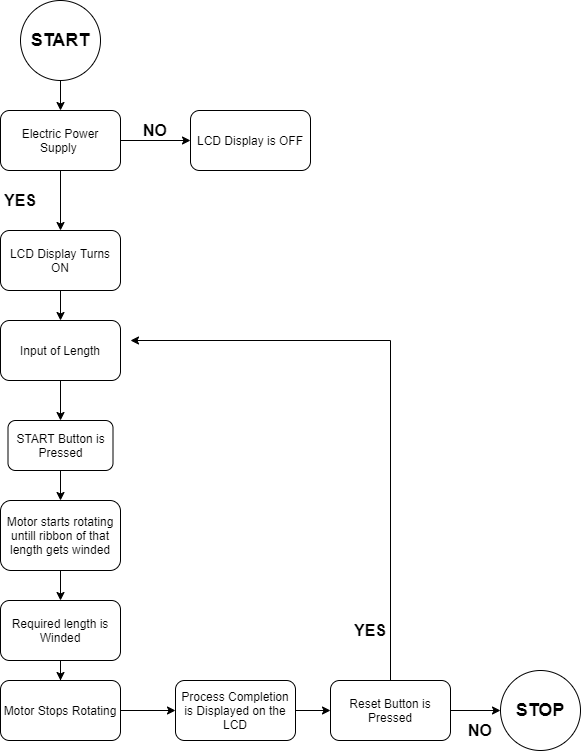

The diagram above was exported from draw.io. Its source (the exported page's mxGraphModel, read from the mxfile embedded in the PNG):
<mxGraphModel dx="865" dy="483" grid="1" gridSize="10" guides="1" tooltips="1" connect="1" arrows="1" fold="1" page="1" pageScale="1" pageWidth="850" pageHeight="1100" math="0" shadow="0">
  <root>
    <mxCell id="0" />
    <mxCell id="1" parent="0" />
    <mxCell id="8csT2TuGWcHGUGTdOpIg-3" value="" style="edgeStyle=orthogonalEdgeStyle;rounded=0;orthogonalLoop=1;jettySize=auto;html=1;" edge="1" parent="1" source="8csT2TuGWcHGUGTdOpIg-1" target="8csT2TuGWcHGUGTdOpIg-2">
      <mxGeometry relative="1" as="geometry" />
    </mxCell>
    <mxCell id="8csT2TuGWcHGUGTdOpIg-1" value="&lt;font size=&quot;1&quot;&gt;&lt;span style=&quot;font-size: 18px&quot;&gt;&lt;b&gt;START&lt;/b&gt;&lt;/span&gt;&lt;/font&gt;" style="ellipse;whiteSpace=wrap;html=1;aspect=fixed;" vertex="1" parent="1">
      <mxGeometry x="210" y="100" width="80" height="80" as="geometry" />
    </mxCell>
    <mxCell id="8csT2TuGWcHGUGTdOpIg-5" value="" style="edgeStyle=orthogonalEdgeStyle;rounded=0;orthogonalLoop=1;jettySize=auto;html=1;" edge="1" parent="1" source="8csT2TuGWcHGUGTdOpIg-2" target="8csT2TuGWcHGUGTdOpIg-4">
      <mxGeometry relative="1" as="geometry" />
    </mxCell>
    <mxCell id="8csT2TuGWcHGUGTdOpIg-7" value="" style="edgeStyle=orthogonalEdgeStyle;rounded=0;orthogonalLoop=1;jettySize=auto;html=1;" edge="1" parent="1" source="8csT2TuGWcHGUGTdOpIg-2" target="8csT2TuGWcHGUGTdOpIg-6">
      <mxGeometry relative="1" as="geometry" />
    </mxCell>
    <mxCell id="8csT2TuGWcHGUGTdOpIg-2" value="Electric Power Supply&amp;nbsp;" style="rounded=1;whiteSpace=wrap;html=1;" vertex="1" parent="1">
      <mxGeometry x="190" y="210" width="120" height="60" as="geometry" />
    </mxCell>
    <mxCell id="8csT2TuGWcHGUGTdOpIg-12" value="" style="edgeStyle=orthogonalEdgeStyle;rounded=0;orthogonalLoop=1;jettySize=auto;html=1;" edge="1" parent="1" source="8csT2TuGWcHGUGTdOpIg-4" target="8csT2TuGWcHGUGTdOpIg-11">
      <mxGeometry relative="1" as="geometry" />
    </mxCell>
    <mxCell id="8csT2TuGWcHGUGTdOpIg-4" value="&lt;span&gt;LCD Display Turns ON&lt;/span&gt;" style="whiteSpace=wrap;html=1;rounded=1;" vertex="1" parent="1">
      <mxGeometry x="190" y="330" width="120" height="60" as="geometry" />
    </mxCell>
    <mxCell id="8csT2TuGWcHGUGTdOpIg-6" value="LCD Display is OFF" style="whiteSpace=wrap;html=1;rounded=1;" vertex="1" parent="1">
      <mxGeometry x="380" y="210" width="120" height="60" as="geometry" />
    </mxCell>
    <mxCell id="8csT2TuGWcHGUGTdOpIg-8" value="&lt;b&gt;&lt;font style=&quot;font-size: 16px&quot;&gt;NO&lt;/font&gt;&lt;/b&gt;" style="text;html=1;strokeColor=none;fillColor=none;align=center;verticalAlign=middle;whiteSpace=wrap;rounded=0;" vertex="1" parent="1">
      <mxGeometry x="325" y="220" width="40" height="20" as="geometry" />
    </mxCell>
    <mxCell id="8csT2TuGWcHGUGTdOpIg-10" value="&lt;b&gt;&lt;font style=&quot;font-size: 16px&quot;&gt;YES&lt;/font&gt;&lt;/b&gt;" style="text;html=1;strokeColor=none;fillColor=none;align=center;verticalAlign=middle;whiteSpace=wrap;rounded=0;" vertex="1" parent="1">
      <mxGeometry x="190" y="290" width="40" height="20" as="geometry" />
    </mxCell>
    <mxCell id="8csT2TuGWcHGUGTdOpIg-23" value="" style="edgeStyle=orthogonalEdgeStyle;rounded=0;orthogonalLoop=1;jettySize=auto;html=1;" edge="1" parent="1" source="8csT2TuGWcHGUGTdOpIg-11" target="8csT2TuGWcHGUGTdOpIg-22">
      <mxGeometry relative="1" as="geometry" />
    </mxCell>
    <mxCell id="8csT2TuGWcHGUGTdOpIg-11" value="Input of Length" style="whiteSpace=wrap;html=1;rounded=1;" vertex="1" parent="1">
      <mxGeometry x="190" y="420" width="120" height="60" as="geometry" />
    </mxCell>
    <mxCell id="8csT2TuGWcHGUGTdOpIg-16" value="" style="edgeStyle=orthogonalEdgeStyle;rounded=0;orthogonalLoop=1;jettySize=auto;html=1;" edge="1" parent="1" source="8csT2TuGWcHGUGTdOpIg-13" target="8csT2TuGWcHGUGTdOpIg-15">
      <mxGeometry relative="1" as="geometry" />
    </mxCell>
    <mxCell id="8csT2TuGWcHGUGTdOpIg-13" value="Motor starts rotating untill ribbon of that length gets winded" style="whiteSpace=wrap;html=1;rounded=1;" vertex="1" parent="1">
      <mxGeometry x="190" y="600" width="120" height="70" as="geometry" />
    </mxCell>
    <mxCell id="8csT2TuGWcHGUGTdOpIg-18" value="" style="edgeStyle=orthogonalEdgeStyle;rounded=0;orthogonalLoop=1;jettySize=auto;html=1;" edge="1" parent="1" source="8csT2TuGWcHGUGTdOpIg-15" target="8csT2TuGWcHGUGTdOpIg-17">
      <mxGeometry relative="1" as="geometry" />
    </mxCell>
    <mxCell id="8csT2TuGWcHGUGTdOpIg-15" value="Required length is Winded" style="whiteSpace=wrap;html=1;rounded=1;" vertex="1" parent="1">
      <mxGeometry x="190" y="700" width="120" height="60" as="geometry" />
    </mxCell>
    <mxCell id="8csT2TuGWcHGUGTdOpIg-20" value="" style="edgeStyle=orthogonalEdgeStyle;rounded=0;orthogonalLoop=1;jettySize=auto;html=1;" edge="1" parent="1" source="8csT2TuGWcHGUGTdOpIg-17" target="8csT2TuGWcHGUGTdOpIg-19">
      <mxGeometry relative="1" as="geometry" />
    </mxCell>
    <mxCell id="8csT2TuGWcHGUGTdOpIg-17" value="Motor Stops Rotating" style="whiteSpace=wrap;html=1;rounded=1;" vertex="1" parent="1">
      <mxGeometry x="190" y="780" width="120" height="60" as="geometry" />
    </mxCell>
    <mxCell id="8csT2TuGWcHGUGTdOpIg-26" value="" style="edgeStyle=orthogonalEdgeStyle;rounded=0;orthogonalLoop=1;jettySize=auto;html=1;" edge="1" parent="1" source="8csT2TuGWcHGUGTdOpIg-19" target="8csT2TuGWcHGUGTdOpIg-25">
      <mxGeometry relative="1" as="geometry" />
    </mxCell>
    <mxCell id="8csT2TuGWcHGUGTdOpIg-19" value="Process Completion is Displayed on the LCD" style="whiteSpace=wrap;html=1;rounded=1;" vertex="1" parent="1">
      <mxGeometry x="365" y="780" width="120" height="60" as="geometry" />
    </mxCell>
    <mxCell id="8csT2TuGWcHGUGTdOpIg-24" value="" style="edgeStyle=orthogonalEdgeStyle;rounded=0;orthogonalLoop=1;jettySize=auto;html=1;" edge="1" parent="1" source="8csT2TuGWcHGUGTdOpIg-22" target="8csT2TuGWcHGUGTdOpIg-13">
      <mxGeometry relative="1" as="geometry" />
    </mxCell>
    <mxCell id="8csT2TuGWcHGUGTdOpIg-22" value="START Button is Pressed" style="rounded=1;whiteSpace=wrap;html=1;" vertex="1" parent="1">
      <mxGeometry x="197.5" y="520" width="105" height="50" as="geometry" />
    </mxCell>
    <mxCell id="8csT2TuGWcHGUGTdOpIg-35" value="" style="edgeStyle=orthogonalEdgeStyle;rounded=0;orthogonalLoop=1;jettySize=auto;html=1;" edge="1" parent="1" source="8csT2TuGWcHGUGTdOpIg-25" target="8csT2TuGWcHGUGTdOpIg-34">
      <mxGeometry relative="1" as="geometry" />
    </mxCell>
    <mxCell id="8csT2TuGWcHGUGTdOpIg-25" value="Reset Button is Pressed" style="whiteSpace=wrap;html=1;rounded=1;" vertex="1" parent="1">
      <mxGeometry x="520" y="780" width="120" height="60" as="geometry" />
    </mxCell>
    <mxCell id="8csT2TuGWcHGUGTdOpIg-30" value="" style="endArrow=none;html=1;exitX=0.5;exitY=0;exitDx=0;exitDy=0;" edge="1" parent="1" source="8csT2TuGWcHGUGTdOpIg-25">
      <mxGeometry width="50" height="50" relative="1" as="geometry">
        <mxPoint x="430" y="650" as="sourcePoint" />
        <mxPoint x="580" y="440" as="targetPoint" />
      </mxGeometry>
    </mxCell>
    <mxCell id="8csT2TuGWcHGUGTdOpIg-31" value="" style="endArrow=classic;html=1;" edge="1" parent="1">
      <mxGeometry width="50" height="50" relative="1" as="geometry">
        <mxPoint x="580" y="440" as="sourcePoint" />
        <mxPoint x="320" y="440" as="targetPoint" />
      </mxGeometry>
    </mxCell>
    <mxCell id="8csT2TuGWcHGUGTdOpIg-32" value="&lt;b&gt;&lt;font style=&quot;font-size: 16px&quot;&gt;YES&lt;/font&gt;&lt;/b&gt;" style="text;html=1;strokeColor=none;fillColor=none;align=center;verticalAlign=middle;whiteSpace=wrap;rounded=0;" vertex="1" parent="1">
      <mxGeometry x="540" y="720" width="40" height="20" as="geometry" />
    </mxCell>
    <mxCell id="8csT2TuGWcHGUGTdOpIg-34" value="&lt;b&gt;&lt;font style=&quot;font-size: 18px&quot;&gt;STOP&lt;/font&gt;&lt;/b&gt;" style="ellipse;whiteSpace=wrap;html=1;aspect=fixed;" vertex="1" parent="1">
      <mxGeometry x="690" y="770" width="80" height="80" as="geometry" />
    </mxCell>
    <mxCell id="8csT2TuGWcHGUGTdOpIg-36" value="&lt;b&gt;&lt;font style=&quot;font-size: 16px&quot;&gt;NO&lt;/font&gt;&lt;/b&gt;" style="text;html=1;strokeColor=none;fillColor=none;align=center;verticalAlign=middle;whiteSpace=wrap;rounded=0;" vertex="1" parent="1">
      <mxGeometry x="650" y="820" width="40" height="20" as="geometry" />
    </mxCell>
  </root>
</mxGraphModel>